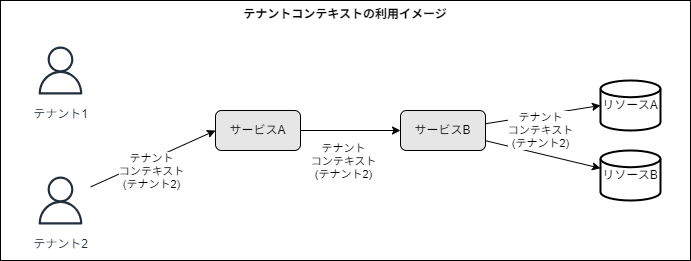

The diagram above was exported from draw.io. Its source (the exported page's mxGraphModel, read from the mxfile embedded in the PNG):
<mxGraphModel dx="1253" dy="506" grid="1" gridSize="10" guides="1" tooltips="1" connect="1" arrows="1" fold="1" page="1" pageScale="1" pageWidth="850" pageHeight="1100" math="0" shadow="0">
  <root>
    <mxCell id="0" />
    <mxCell id="1" parent="0" />
    <mxCell id="20" value="&lt;b&gt;テナントコンテキストの利用イメージ&lt;/b&gt;" style="rounded=0;whiteSpace=wrap;html=1;verticalAlign=top;" vertex="1" parent="1">
      <mxGeometry x="90" y="70" width="690" height="260" as="geometry" />
    </mxCell>
    <mxCell id="2" value="テナント1" style="sketch=0;outlineConnect=0;fontColor=#232F3E;gradientColor=none;strokeColor=#232F3E;fillColor=#ffffff;dashed=0;verticalLabelPosition=bottom;verticalAlign=top;align=center;html=1;fontSize=12;fontStyle=0;aspect=fixed;shape=mxgraph.aws4.resourceIcon;resIcon=mxgraph.aws4.user;" vertex="1" parent="1">
      <mxGeometry x="120" y="110" width="60" height="60" as="geometry" />
    </mxCell>
    <mxCell id="18" style="edgeStyle=none;html=1;entryX=0;entryY=0.5;entryDx=0;entryDy=0;" edge="1" parent="1" source="3" target="5">
      <mxGeometry relative="1" as="geometry">
        <mxPoint x="280" y="200" as="targetPoint" />
      </mxGeometry>
    </mxCell>
    <mxCell id="19" value="テナント&lt;div&gt;コンテキスト&lt;/div&gt;&lt;div&gt;(テナント2)&lt;/div&gt;" style="edgeLabel;html=1;align=center;verticalAlign=middle;resizable=0;points=[];" vertex="1" connectable="0" parent="18">
      <mxGeometry x="-0.1986" y="-5" relative="1" as="geometry">
        <mxPoint x="8" y="2" as="offset" />
      </mxGeometry>
    </mxCell>
    <mxCell id="3" value="テナント2" style="sketch=0;outlineConnect=0;fontColor=#232F3E;gradientColor=none;strokeColor=#232F3E;fillColor=#ffffff;dashed=0;verticalLabelPosition=bottom;verticalAlign=top;align=center;html=1;fontSize=12;fontStyle=0;aspect=fixed;shape=mxgraph.aws4.resourceIcon;resIcon=mxgraph.aws4.user;" vertex="1" parent="1">
      <mxGeometry x="120" y="240" width="60" height="60" as="geometry" />
    </mxCell>
    <mxCell id="9" style="edgeStyle=none;html=1;" edge="1" parent="1" source="5" target="8">
      <mxGeometry relative="1" as="geometry" />
    </mxCell>
    <mxCell id="10" value="テナント&lt;div&gt;コンテキスト&lt;div&gt;(テナント2)&lt;/div&gt;&lt;/div&gt;" style="edgeLabel;html=1;align=center;verticalAlign=middle;resizable=0;points=[];" vertex="1" connectable="0" parent="9">
      <mxGeometry x="-0.105" y="-1" relative="1" as="geometry">
        <mxPoint x="-3" y="29" as="offset" />
      </mxGeometry>
    </mxCell>
    <mxCell id="5" value="サービスA" style="rounded=1;whiteSpace=wrap;html=1;fillColor=#E6E6E6;" vertex="1" parent="1">
      <mxGeometry x="305" y="180" width="85" height="40" as="geometry" />
    </mxCell>
    <mxCell id="14" style="edgeStyle=none;html=1;" edge="1" parent="1" source="8" target="11">
      <mxGeometry relative="1" as="geometry" />
    </mxCell>
    <mxCell id="8" value="サービスB" style="rounded=1;whiteSpace=wrap;html=1;fillColor=#E6E6E6;" vertex="1" parent="1">
      <mxGeometry x="490" y="180" width="85" height="40" as="geometry" />
    </mxCell>
    <mxCell id="11" value="リソースB" style="strokeWidth=2;html=1;shape=mxgraph.flowchart.database;whiteSpace=wrap;" vertex="1" parent="1">
      <mxGeometry x="690" y="220" width="60" height="50" as="geometry" />
    </mxCell>
    <mxCell id="12" value="リソースA" style="strokeWidth=2;html=1;shape=mxgraph.flowchart.database;whiteSpace=wrap;" vertex="1" parent="1">
      <mxGeometry x="690" y="150" width="60" height="50" as="geometry" />
    </mxCell>
    <mxCell id="13" style="edgeStyle=none;html=1;entryX=0;entryY=0.5;entryDx=0;entryDy=0;entryPerimeter=0;" edge="1" parent="1" source="8" target="12">
      <mxGeometry relative="1" as="geometry" />
    </mxCell>
    <mxCell id="15" value="テナント&lt;div&gt;コンテキスト&lt;/div&gt;&lt;div&gt;(テナント2)&lt;/div&gt;" style="edgeLabel;html=1;align=center;verticalAlign=middle;resizable=0;points=[];" vertex="1" connectable="0" parent="13">
      <mxGeometry x="0.1643" y="-5" relative="1" as="geometry">
        <mxPoint x="-13" y="12" as="offset" />
      </mxGeometry>
    </mxCell>
  </root>
</mxGraphModel>